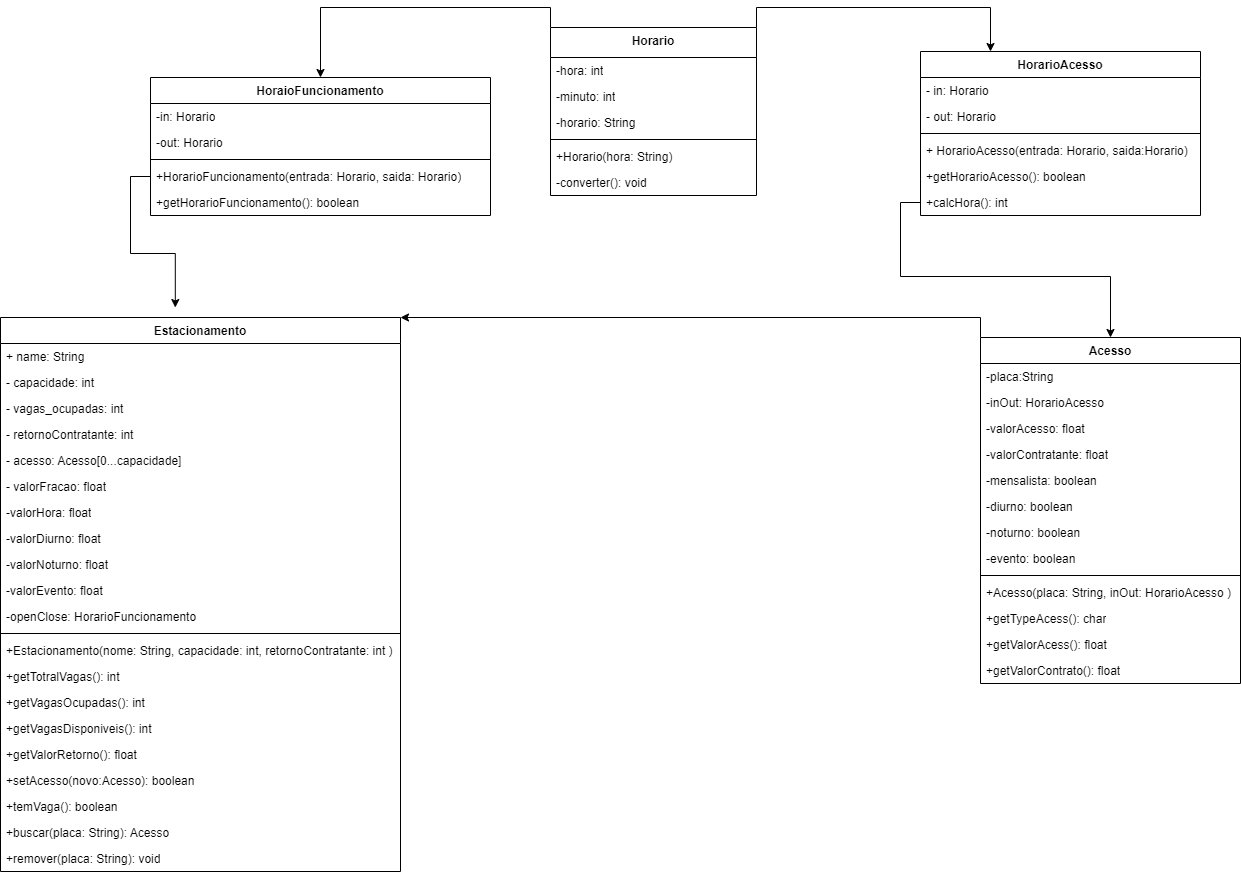

The diagram above was exported from draw.io. Its source (the exported page's mxGraphModel, read from the mxfile embedded in the PNG):
<mxGraphModel dx="2117" dy="1748" grid="1" gridSize="10" guides="1" tooltips="1" connect="1" arrows="1" fold="1" page="1" pageScale="1" pageWidth="827" pageHeight="1169" math="0" shadow="0">
  <root>
    <mxCell id="0" />
    <mxCell id="1" parent="0" />
    <mxCell id="VAZwhVuoQqsvHOJ74hUu-15" value="Estacionamento" style="swimlane;fontStyle=1;align=center;verticalAlign=top;childLayout=stackLayout;horizontal=1;startSize=26;horizontalStack=0;resizeParent=1;resizeParentMax=0;resizeLast=0;collapsible=1;marginBottom=0;whiteSpace=wrap;html=1;" parent="1" vertex="1">
      <mxGeometry x="-450" y="60" width="400" height="554" as="geometry" />
    </mxCell>
    <mxCell id="VAZwhVuoQqsvHOJ74hUu-19" value="+ name: String" style="text;strokeColor=none;fillColor=none;align=left;verticalAlign=top;spacingLeft=4;spacingRight=4;overflow=hidden;rotatable=0;points=[[0,0.5],[1,0.5]];portConstraint=eastwest;whiteSpace=wrap;html=1;" parent="VAZwhVuoQqsvHOJ74hUu-15" vertex="1">
      <mxGeometry y="26" width="400" height="26" as="geometry" />
    </mxCell>
    <mxCell id="VAZwhVuoQqsvHOJ74hUu-16" value="- capacidade: int&amp;nbsp;" style="text;strokeColor=none;fillColor=none;align=left;verticalAlign=top;spacingLeft=4;spacingRight=4;overflow=hidden;rotatable=0;points=[[0,0.5],[1,0.5]];portConstraint=eastwest;whiteSpace=wrap;html=1;" parent="VAZwhVuoQqsvHOJ74hUu-15" vertex="1">
      <mxGeometry y="52" width="400" height="26" as="geometry" />
    </mxCell>
    <mxCell id="VAZwhVuoQqsvHOJ74hUu-20" value="- vagas_ocupadas: int&amp;nbsp;" style="text;strokeColor=none;fillColor=none;align=left;verticalAlign=top;spacingLeft=4;spacingRight=4;overflow=hidden;rotatable=0;points=[[0,0.5],[1,0.5]];portConstraint=eastwest;whiteSpace=wrap;html=1;" parent="VAZwhVuoQqsvHOJ74hUu-15" vertex="1">
      <mxGeometry y="78" width="400" height="26" as="geometry" />
    </mxCell>
    <mxCell id="VAZwhVuoQqsvHOJ74hUu-24" value="- retornoContratante: int&amp;nbsp;" style="text;strokeColor=none;fillColor=none;align=left;verticalAlign=top;spacingLeft=4;spacingRight=4;overflow=hidden;rotatable=0;points=[[0,0.5],[1,0.5]];portConstraint=eastwest;whiteSpace=wrap;html=1;" parent="VAZwhVuoQqsvHOJ74hUu-15" vertex="1">
      <mxGeometry y="104" width="400" height="26" as="geometry" />
    </mxCell>
    <mxCell id="VAZwhVuoQqsvHOJ74hUu-22" value="- acesso: Acesso[0...capacidade]&amp;nbsp;" style="text;strokeColor=none;fillColor=none;align=left;verticalAlign=top;spacingLeft=4;spacingRight=4;overflow=hidden;rotatable=0;points=[[0,0.5],[1,0.5]];portConstraint=eastwest;whiteSpace=wrap;html=1;" parent="VAZwhVuoQqsvHOJ74hUu-15" vertex="1">
      <mxGeometry y="130" width="400" height="26" as="geometry" />
    </mxCell>
    <mxCell id="VAZwhVuoQqsvHOJ74hUu-21" value="- valorFracao: float" style="text;strokeColor=none;fillColor=none;align=left;verticalAlign=top;spacingLeft=4;spacingRight=4;overflow=hidden;rotatable=0;points=[[0,0.5],[1,0.5]];portConstraint=eastwest;whiteSpace=wrap;html=1;" parent="VAZwhVuoQqsvHOJ74hUu-15" vertex="1">
      <mxGeometry y="156" width="400" height="26" as="geometry" />
    </mxCell>
    <mxCell id="VAZwhVuoQqsvHOJ74hUu-25" value="-valorHora: float" style="text;strokeColor=none;fillColor=none;align=left;verticalAlign=top;spacingLeft=4;spacingRight=4;overflow=hidden;rotatable=0;points=[[0,0.5],[1,0.5]];portConstraint=eastwest;whiteSpace=wrap;html=1;" parent="VAZwhVuoQqsvHOJ74hUu-15" vertex="1">
      <mxGeometry y="182" width="400" height="26" as="geometry" />
    </mxCell>
    <mxCell id="VAZwhVuoQqsvHOJ74hUu-26" value="-valorDiurno: float" style="text;strokeColor=none;fillColor=none;align=left;verticalAlign=top;spacingLeft=4;spacingRight=4;overflow=hidden;rotatable=0;points=[[0,0.5],[1,0.5]];portConstraint=eastwest;whiteSpace=wrap;html=1;" parent="VAZwhVuoQqsvHOJ74hUu-15" vertex="1">
      <mxGeometry y="208" width="400" height="26" as="geometry" />
    </mxCell>
    <mxCell id="VAZwhVuoQqsvHOJ74hUu-27" value="-valorNoturno: float" style="text;strokeColor=none;fillColor=none;align=left;verticalAlign=top;spacingLeft=4;spacingRight=4;overflow=hidden;rotatable=0;points=[[0,0.5],[1,0.5]];portConstraint=eastwest;whiteSpace=wrap;html=1;" parent="VAZwhVuoQqsvHOJ74hUu-15" vertex="1">
      <mxGeometry y="234" width="400" height="26" as="geometry" />
    </mxCell>
    <mxCell id="VAZwhVuoQqsvHOJ74hUu-23" value="-valorEvento: float" style="text;strokeColor=none;fillColor=none;align=left;verticalAlign=top;spacingLeft=4;spacingRight=4;overflow=hidden;rotatable=0;points=[[0,0.5],[1,0.5]];portConstraint=eastwest;whiteSpace=wrap;html=1;" parent="VAZwhVuoQqsvHOJ74hUu-15" vertex="1">
      <mxGeometry y="260" width="400" height="26" as="geometry" />
    </mxCell>
    <mxCell id="VAZwhVuoQqsvHOJ74hUu-103" value="-openClose: HorarioFuncionamento" style="text;strokeColor=none;fillColor=none;align=left;verticalAlign=top;spacingLeft=4;spacingRight=4;overflow=hidden;rotatable=0;points=[[0,0.5],[1,0.5]];portConstraint=eastwest;whiteSpace=wrap;html=1;" parent="VAZwhVuoQqsvHOJ74hUu-15" vertex="1">
      <mxGeometry y="286" width="400" height="26" as="geometry" />
    </mxCell>
    <mxCell id="VAZwhVuoQqsvHOJ74hUu-17" value="" style="line;strokeWidth=1;fillColor=none;align=left;verticalAlign=middle;spacingTop=-1;spacingLeft=3;spacingRight=3;rotatable=0;labelPosition=right;points=[];portConstraint=eastwest;strokeColor=inherit;" parent="VAZwhVuoQqsvHOJ74hUu-15" vertex="1">
      <mxGeometry y="312" width="400" height="8" as="geometry" />
    </mxCell>
    <mxCell id="eWRvbYc9RL5c4Wvhb8vl-7" value="+Estacionamento(nome: String, capacidade: int, retornoContratante: int )" style="text;strokeColor=none;fillColor=none;align=left;verticalAlign=top;spacingLeft=4;spacingRight=4;overflow=hidden;rotatable=0;points=[[0,0.5],[1,0.5]];portConstraint=eastwest;whiteSpace=wrap;html=1;" parent="VAZwhVuoQqsvHOJ74hUu-15" vertex="1">
      <mxGeometry y="320" width="400" height="26" as="geometry" />
    </mxCell>
    <mxCell id="VAZwhVuoQqsvHOJ74hUu-18" value="+getTotralVagas(): int&amp;nbsp;" style="text;strokeColor=none;fillColor=none;align=left;verticalAlign=top;spacingLeft=4;spacingRight=4;overflow=hidden;rotatable=0;points=[[0,0.5],[1,0.5]];portConstraint=eastwest;whiteSpace=wrap;html=1;" parent="VAZwhVuoQqsvHOJ74hUu-15" vertex="1">
      <mxGeometry y="346" width="400" height="26" as="geometry" />
    </mxCell>
    <mxCell id="VAZwhVuoQqsvHOJ74hUu-29" value="+getVagasOcupadas(): int&amp;nbsp;" style="text;strokeColor=none;fillColor=none;align=left;verticalAlign=top;spacingLeft=4;spacingRight=4;overflow=hidden;rotatable=0;points=[[0,0.5],[1,0.5]];portConstraint=eastwest;whiteSpace=wrap;html=1;" parent="VAZwhVuoQqsvHOJ74hUu-15" vertex="1">
      <mxGeometry y="372" width="400" height="26" as="geometry" />
    </mxCell>
    <mxCell id="VAZwhVuoQqsvHOJ74hUu-30" value="+getVagasDisponiveis(): int&amp;nbsp;" style="text;strokeColor=none;fillColor=none;align=left;verticalAlign=top;spacingLeft=4;spacingRight=4;overflow=hidden;rotatable=0;points=[[0,0.5],[1,0.5]];portConstraint=eastwest;whiteSpace=wrap;html=1;" parent="VAZwhVuoQqsvHOJ74hUu-15" vertex="1">
      <mxGeometry y="398" width="400" height="26" as="geometry" />
    </mxCell>
    <mxCell id="VAZwhVuoQqsvHOJ74hUu-31" value="+getValorRetorno(): float" style="text;strokeColor=none;fillColor=none;align=left;verticalAlign=top;spacingLeft=4;spacingRight=4;overflow=hidden;rotatable=0;points=[[0,0.5],[1,0.5]];portConstraint=eastwest;whiteSpace=wrap;html=1;" parent="VAZwhVuoQqsvHOJ74hUu-15" vertex="1">
      <mxGeometry y="424" width="400" height="26" as="geometry" />
    </mxCell>
    <mxCell id="VAZwhVuoQqsvHOJ74hUu-32" value="+setAcesso(novo:Acesso): boolean&amp;nbsp;" style="text;strokeColor=none;fillColor=none;align=left;verticalAlign=top;spacingLeft=4;spacingRight=4;overflow=hidden;rotatable=0;points=[[0,0.5],[1,0.5]];portConstraint=eastwest;whiteSpace=wrap;html=1;" parent="VAZwhVuoQqsvHOJ74hUu-15" vertex="1">
      <mxGeometry y="450" width="400" height="26" as="geometry" />
    </mxCell>
    <mxCell id="VAZwhVuoQqsvHOJ74hUu-33" value="+temVaga(): boolean&amp;nbsp;" style="text;strokeColor=none;fillColor=none;align=left;verticalAlign=top;spacingLeft=4;spacingRight=4;overflow=hidden;rotatable=0;points=[[0,0.5],[1,0.5]];portConstraint=eastwest;whiteSpace=wrap;html=1;" parent="VAZwhVuoQqsvHOJ74hUu-15" vertex="1">
      <mxGeometry y="476" width="400" height="26" as="geometry" />
    </mxCell>
    <mxCell id="eWRvbYc9RL5c4Wvhb8vl-2" value="+buscar(placa: String): Acesso&amp;nbsp;" style="text;strokeColor=none;fillColor=none;align=left;verticalAlign=top;spacingLeft=4;spacingRight=4;overflow=hidden;rotatable=0;points=[[0,0.5],[1,0.5]];portConstraint=eastwest;whiteSpace=wrap;html=1;" parent="VAZwhVuoQqsvHOJ74hUu-15" vertex="1">
      <mxGeometry y="502" width="400" height="26" as="geometry" />
    </mxCell>
    <mxCell id="eWRvbYc9RL5c4Wvhb8vl-5" value="+remover(placa: String): void" style="text;strokeColor=none;fillColor=none;align=left;verticalAlign=top;spacingLeft=4;spacingRight=4;overflow=hidden;rotatable=0;points=[[0,0.5],[1,0.5]];portConstraint=eastwest;whiteSpace=wrap;html=1;" parent="VAZwhVuoQqsvHOJ74hUu-15" vertex="1">
      <mxGeometry y="528" width="400" height="26" as="geometry" />
    </mxCell>
    <mxCell id="VAZwhVuoQqsvHOJ74hUu-79" style="edgeStyle=orthogonalEdgeStyle;rounded=0;orthogonalLoop=1;jettySize=auto;html=1;exitX=0;exitY=0;exitDx=0;exitDy=0;entryX=1;entryY=0;entryDx=0;entryDy=0;" parent="1" source="VAZwhVuoQqsvHOJ74hUu-34" target="VAZwhVuoQqsvHOJ74hUu-15" edge="1">
      <mxGeometry relative="1" as="geometry" />
    </mxCell>
    <mxCell id="VAZwhVuoQqsvHOJ74hUu-34" value="Acesso" style="swimlane;fontStyle=1;align=center;verticalAlign=top;childLayout=stackLayout;horizontal=1;startSize=26;horizontalStack=0;resizeParent=1;resizeParentMax=0;resizeLast=0;collapsible=1;marginBottom=0;whiteSpace=wrap;html=1;" parent="1" vertex="1">
      <mxGeometry x="530" y="80" width="260" height="346" as="geometry" />
    </mxCell>
    <mxCell id="VAZwhVuoQqsvHOJ74hUu-35" value="-placa:String" style="text;strokeColor=none;fillColor=none;align=left;verticalAlign=top;spacingLeft=4;spacingRight=4;overflow=hidden;rotatable=0;points=[[0,0.5],[1,0.5]];portConstraint=eastwest;whiteSpace=wrap;html=1;" parent="VAZwhVuoQqsvHOJ74hUu-34" vertex="1">
      <mxGeometry y="26" width="260" height="26" as="geometry" />
    </mxCell>
    <mxCell id="VAZwhVuoQqsvHOJ74hUu-40" value="-inOut: HorarioAcesso" style="text;strokeColor=none;fillColor=none;align=left;verticalAlign=top;spacingLeft=4;spacingRight=4;overflow=hidden;rotatable=0;points=[[0,0.5],[1,0.5]];portConstraint=eastwest;whiteSpace=wrap;html=1;" parent="VAZwhVuoQqsvHOJ74hUu-34" vertex="1">
      <mxGeometry y="52" width="260" height="26" as="geometry" />
    </mxCell>
    <mxCell id="VAZwhVuoQqsvHOJ74hUu-39" value="-valorAcesso: float" style="text;strokeColor=none;fillColor=none;align=left;verticalAlign=top;spacingLeft=4;spacingRight=4;overflow=hidden;rotatable=0;points=[[0,0.5],[1,0.5]];portConstraint=eastwest;whiteSpace=wrap;html=1;" parent="VAZwhVuoQqsvHOJ74hUu-34" vertex="1">
      <mxGeometry y="78" width="260" height="26" as="geometry" />
    </mxCell>
    <mxCell id="VAZwhVuoQqsvHOJ74hUu-41" value="-valorContratante: float" style="text;strokeColor=none;fillColor=none;align=left;verticalAlign=top;spacingLeft=4;spacingRight=4;overflow=hidden;rotatable=0;points=[[0,0.5],[1,0.5]];portConstraint=eastwest;whiteSpace=wrap;html=1;" parent="VAZwhVuoQqsvHOJ74hUu-34" vertex="1">
      <mxGeometry y="104" width="260" height="26" as="geometry" />
    </mxCell>
    <mxCell id="VAZwhVuoQqsvHOJ74hUu-50" value="-mensalista: boolean" style="text;strokeColor=none;fillColor=none;align=left;verticalAlign=top;spacingLeft=4;spacingRight=4;overflow=hidden;rotatable=0;points=[[0,0.5],[1,0.5]];portConstraint=eastwest;whiteSpace=wrap;html=1;" parent="VAZwhVuoQqsvHOJ74hUu-34" vertex="1">
      <mxGeometry y="130" width="260" height="26" as="geometry" />
    </mxCell>
    <mxCell id="VAZwhVuoQqsvHOJ74hUu-52" value="-diurno: boolean" style="text;strokeColor=none;fillColor=none;align=left;verticalAlign=top;spacingLeft=4;spacingRight=4;overflow=hidden;rotatable=0;points=[[0,0.5],[1,0.5]];portConstraint=eastwest;whiteSpace=wrap;html=1;" parent="VAZwhVuoQqsvHOJ74hUu-34" vertex="1">
      <mxGeometry y="156" width="260" height="26" as="geometry" />
    </mxCell>
    <mxCell id="VAZwhVuoQqsvHOJ74hUu-51" value="-noturno: boolean" style="text;strokeColor=none;fillColor=none;align=left;verticalAlign=top;spacingLeft=4;spacingRight=4;overflow=hidden;rotatable=0;points=[[0,0.5],[1,0.5]];portConstraint=eastwest;whiteSpace=wrap;html=1;" parent="VAZwhVuoQqsvHOJ74hUu-34" vertex="1">
      <mxGeometry y="182" width="260" height="26" as="geometry" />
    </mxCell>
    <mxCell id="VAZwhVuoQqsvHOJ74hUu-53" value="-evento: boolean" style="text;strokeColor=none;fillColor=none;align=left;verticalAlign=top;spacingLeft=4;spacingRight=4;overflow=hidden;rotatable=0;points=[[0,0.5],[1,0.5]];portConstraint=eastwest;whiteSpace=wrap;html=1;" parent="VAZwhVuoQqsvHOJ74hUu-34" vertex="1">
      <mxGeometry y="208" width="260" height="26" as="geometry" />
    </mxCell>
    <mxCell id="VAZwhVuoQqsvHOJ74hUu-36" value="" style="line;strokeWidth=1;fillColor=none;align=left;verticalAlign=middle;spacingTop=-1;spacingLeft=3;spacingRight=3;rotatable=0;labelPosition=right;points=[];portConstraint=eastwest;strokeColor=inherit;" parent="VAZwhVuoQqsvHOJ74hUu-34" vertex="1">
      <mxGeometry y="234" width="260" height="8" as="geometry" />
    </mxCell>
    <mxCell id="eWRvbYc9RL5c4Wvhb8vl-6" value="+Acesso(placa: String, inOut: HorarioAcesso )" style="text;strokeColor=none;fillColor=none;align=left;verticalAlign=top;spacingLeft=4;spacingRight=4;overflow=hidden;rotatable=0;points=[[0,0.5],[1,0.5]];portConstraint=eastwest;whiteSpace=wrap;html=1;" parent="VAZwhVuoQqsvHOJ74hUu-34" vertex="1">
      <mxGeometry y="242" width="260" height="26" as="geometry" />
    </mxCell>
    <mxCell id="VAZwhVuoQqsvHOJ74hUu-37" value="+getTypeAcess(): char" style="text;strokeColor=none;fillColor=none;align=left;verticalAlign=top;spacingLeft=4;spacingRight=4;overflow=hidden;rotatable=0;points=[[0,0.5],[1,0.5]];portConstraint=eastwest;whiteSpace=wrap;html=1;" parent="VAZwhVuoQqsvHOJ74hUu-34" vertex="1">
      <mxGeometry y="268" width="260" height="26" as="geometry" />
    </mxCell>
    <mxCell id="VAZwhVuoQqsvHOJ74hUu-55" value="+getValorAcess(): float" style="text;strokeColor=none;fillColor=none;align=left;verticalAlign=top;spacingLeft=4;spacingRight=4;overflow=hidden;rotatable=0;points=[[0,0.5],[1,0.5]];portConstraint=eastwest;whiteSpace=wrap;html=1;" parent="VAZwhVuoQqsvHOJ74hUu-34" vertex="1">
      <mxGeometry y="294" width="260" height="26" as="geometry" />
    </mxCell>
    <mxCell id="VAZwhVuoQqsvHOJ74hUu-56" value="+getValorContrato(): float" style="text;strokeColor=none;fillColor=none;align=left;verticalAlign=top;spacingLeft=4;spacingRight=4;overflow=hidden;rotatable=0;points=[[0,0.5],[1,0.5]];portConstraint=eastwest;whiteSpace=wrap;html=1;" parent="VAZwhVuoQqsvHOJ74hUu-34" vertex="1">
      <mxGeometry y="320" width="260" height="26" as="geometry" />
    </mxCell>
    <mxCell id="VAZwhVuoQqsvHOJ74hUu-122" style="edgeStyle=orthogonalEdgeStyle;rounded=0;orthogonalLoop=1;jettySize=auto;html=1;exitX=0;exitY=0;exitDx=0;exitDy=0;entryX=0.5;entryY=0;entryDx=0;entryDy=0;" parent="1" source="VAZwhVuoQqsvHOJ74hUu-73" target="VAZwhVuoQqsvHOJ74hUu-94" edge="1">
      <mxGeometry relative="1" as="geometry" />
    </mxCell>
    <mxCell id="8svOenrTLJ4pnrvpgrDR-5" style="edgeStyle=orthogonalEdgeStyle;rounded=0;orthogonalLoop=1;jettySize=auto;html=1;exitX=1;exitY=0;exitDx=0;exitDy=0;entryX=0.25;entryY=0;entryDx=0;entryDy=0;" parent="1" source="VAZwhVuoQqsvHOJ74hUu-73" target="VAZwhVuoQqsvHOJ74hUu-90" edge="1">
      <mxGeometry relative="1" as="geometry" />
    </mxCell>
    <mxCell id="VAZwhVuoQqsvHOJ74hUu-73" value="Horario" style="swimlane;fontStyle=1;align=center;verticalAlign=top;childLayout=stackLayout;horizontal=1;startSize=30;horizontalStack=0;resizeParent=1;resizeParentMax=0;resizeLast=0;collapsible=1;marginBottom=0;whiteSpace=wrap;html=1;" parent="1" vertex="1">
      <mxGeometry x="100" y="-230" width="206" height="168" as="geometry" />
    </mxCell>
    <mxCell id="VAZwhVuoQqsvHOJ74hUu-77" value="-hora: int" style="text;strokeColor=none;fillColor=none;align=left;verticalAlign=top;spacingLeft=4;spacingRight=4;overflow=hidden;rotatable=0;points=[[0,0.5],[1,0.5]];portConstraint=eastwest;whiteSpace=wrap;html=1;" parent="VAZwhVuoQqsvHOJ74hUu-73" vertex="1">
      <mxGeometry y="30" width="206" height="26" as="geometry" />
    </mxCell>
    <mxCell id="VAZwhVuoQqsvHOJ74hUu-109" value="-minuto: int" style="text;strokeColor=none;fillColor=none;align=left;verticalAlign=top;spacingLeft=4;spacingRight=4;overflow=hidden;rotatable=0;points=[[0,0.5],[1,0.5]];portConstraint=eastwest;whiteSpace=wrap;html=1;" parent="VAZwhVuoQqsvHOJ74hUu-73" vertex="1">
      <mxGeometry y="56" width="206" height="26" as="geometry" />
    </mxCell>
    <mxCell id="VAZwhVuoQqsvHOJ74hUu-106" value="-horario: String" style="text;strokeColor=none;fillColor=none;align=left;verticalAlign=top;spacingLeft=4;spacingRight=4;overflow=hidden;rotatable=0;points=[[0,0.5],[1,0.5]];portConstraint=eastwest;whiteSpace=wrap;html=1;" parent="VAZwhVuoQqsvHOJ74hUu-73" vertex="1">
      <mxGeometry y="82" width="206" height="26" as="geometry" />
    </mxCell>
    <mxCell id="VAZwhVuoQqsvHOJ74hUu-75" value="" style="line;strokeWidth=1;fillColor=none;align=left;verticalAlign=middle;spacingTop=-1;spacingLeft=3;spacingRight=3;rotatable=0;labelPosition=right;points=[];portConstraint=eastwest;strokeColor=inherit;" parent="VAZwhVuoQqsvHOJ74hUu-73" vertex="1">
      <mxGeometry y="108" width="206" height="8" as="geometry" />
    </mxCell>
    <mxCell id="8svOenrTLJ4pnrvpgrDR-1" value="+Horario(hora: String)&amp;nbsp;" style="text;strokeColor=none;fillColor=none;align=left;verticalAlign=top;spacingLeft=4;spacingRight=4;overflow=hidden;rotatable=0;points=[[0,0.5],[1,0.5]];portConstraint=eastwest;whiteSpace=wrap;html=1;" parent="VAZwhVuoQqsvHOJ74hUu-73" vertex="1">
      <mxGeometry y="116" width="206" height="26" as="geometry" />
    </mxCell>
    <mxCell id="VAZwhVuoQqsvHOJ74hUu-107" value="-converter(): void" style="text;strokeColor=none;fillColor=none;align=left;verticalAlign=top;spacingLeft=4;spacingRight=4;overflow=hidden;rotatable=0;points=[[0,0.5],[1,0.5]];portConstraint=eastwest;whiteSpace=wrap;html=1;" parent="VAZwhVuoQqsvHOJ74hUu-73" vertex="1">
      <mxGeometry y="142" width="206" height="26" as="geometry" />
    </mxCell>
    <mxCell id="VAZwhVuoQqsvHOJ74hUu-90" value="HorarioAcesso" style="swimlane;fontStyle=1;align=center;verticalAlign=top;childLayout=stackLayout;horizontal=1;startSize=26;horizontalStack=0;resizeParent=1;resizeParentMax=0;resizeLast=0;collapsible=1;marginBottom=0;whiteSpace=wrap;html=1;" parent="1" vertex="1">
      <mxGeometry x="470" y="-206" width="280" height="164" as="geometry" />
    </mxCell>
    <mxCell id="VAZwhVuoQqsvHOJ74hUu-119" value="- in: Horario" style="text;strokeColor=none;fillColor=none;align=left;verticalAlign=top;spacingLeft=4;spacingRight=4;overflow=hidden;rotatable=0;points=[[0,0.5],[1,0.5]];portConstraint=eastwest;whiteSpace=wrap;html=1;" parent="VAZwhVuoQqsvHOJ74hUu-90" vertex="1">
      <mxGeometry y="26" width="280" height="26" as="geometry" />
    </mxCell>
    <mxCell id="VAZwhVuoQqsvHOJ74hUu-120" value="- out: Horario" style="text;strokeColor=none;fillColor=none;align=left;verticalAlign=top;spacingLeft=4;spacingRight=4;overflow=hidden;rotatable=0;points=[[0,0.5],[1,0.5]];portConstraint=eastwest;whiteSpace=wrap;html=1;" parent="VAZwhVuoQqsvHOJ74hUu-90" vertex="1">
      <mxGeometry y="52" width="280" height="26" as="geometry" />
    </mxCell>
    <mxCell id="VAZwhVuoQqsvHOJ74hUu-92" value="" style="line;strokeWidth=1;fillColor=none;align=left;verticalAlign=middle;spacingTop=-1;spacingLeft=3;spacingRight=3;rotatable=0;labelPosition=right;points=[];portConstraint=eastwest;strokeColor=inherit;" parent="VAZwhVuoQqsvHOJ74hUu-90" vertex="1">
      <mxGeometry y="78" width="280" height="8" as="geometry" />
    </mxCell>
    <mxCell id="8svOenrTLJ4pnrvpgrDR-3" value="+ HorarioAcesso(entrada: Horario, saida:Horario)" style="text;strokeColor=none;fillColor=none;align=left;verticalAlign=top;spacingLeft=4;spacingRight=4;overflow=hidden;rotatable=0;points=[[0,0.5],[1,0.5]];portConstraint=eastwest;whiteSpace=wrap;html=1;" parent="VAZwhVuoQqsvHOJ74hUu-90" vertex="1">
      <mxGeometry y="86" width="280" height="26" as="geometry" />
    </mxCell>
    <mxCell id="VAZwhVuoQqsvHOJ74hUu-93" value="+getHorarioAcesso(): boolean" style="text;strokeColor=none;fillColor=none;align=left;verticalAlign=top;spacingLeft=4;spacingRight=4;overflow=hidden;rotatable=0;points=[[0,0.5],[1,0.5]];portConstraint=eastwest;whiteSpace=wrap;html=1;" parent="VAZwhVuoQqsvHOJ74hUu-90" vertex="1">
      <mxGeometry y="112" width="280" height="26" as="geometry" />
    </mxCell>
    <mxCell id="VAZwhVuoQqsvHOJ74hUu-108" value="+calcHora(): int&amp;nbsp;" style="text;strokeColor=none;fillColor=none;align=left;verticalAlign=top;spacingLeft=4;spacingRight=4;overflow=hidden;rotatable=0;points=[[0,0.5],[1,0.5]];portConstraint=eastwest;whiteSpace=wrap;html=1;" parent="VAZwhVuoQqsvHOJ74hUu-90" vertex="1">
      <mxGeometry y="138" width="280" height="26" as="geometry" />
    </mxCell>
    <mxCell id="VAZwhVuoQqsvHOJ74hUu-94" value="HoraioFuncionamento" style="swimlane;fontStyle=1;align=center;verticalAlign=top;childLayout=stackLayout;horizontal=1;startSize=26;horizontalStack=0;resizeParent=1;resizeParentMax=0;resizeLast=0;collapsible=1;marginBottom=0;whiteSpace=wrap;html=1;" parent="1" vertex="1">
      <mxGeometry x="-300" y="-180" width="340" height="138" as="geometry" />
    </mxCell>
    <mxCell id="VAZwhVuoQqsvHOJ74hUu-115" value="-in: Horario" style="text;strokeColor=none;fillColor=none;align=left;verticalAlign=top;spacingLeft=4;spacingRight=4;overflow=hidden;rotatable=0;points=[[0,0.5],[1,0.5]];portConstraint=eastwest;whiteSpace=wrap;html=1;" parent="VAZwhVuoQqsvHOJ74hUu-94" vertex="1">
      <mxGeometry y="26" width="340" height="26" as="geometry" />
    </mxCell>
    <mxCell id="VAZwhVuoQqsvHOJ74hUu-116" value="-out: Horario" style="text;strokeColor=none;fillColor=none;align=left;verticalAlign=top;spacingLeft=4;spacingRight=4;overflow=hidden;rotatable=0;points=[[0,0.5],[1,0.5]];portConstraint=eastwest;whiteSpace=wrap;html=1;" parent="VAZwhVuoQqsvHOJ74hUu-94" vertex="1">
      <mxGeometry y="52" width="340" height="26" as="geometry" />
    </mxCell>
    <mxCell id="VAZwhVuoQqsvHOJ74hUu-96" value="" style="line;strokeWidth=1;fillColor=none;align=left;verticalAlign=middle;spacingTop=-1;spacingLeft=3;spacingRight=3;rotatable=0;labelPosition=right;points=[];portConstraint=eastwest;strokeColor=inherit;" parent="VAZwhVuoQqsvHOJ74hUu-94" vertex="1">
      <mxGeometry y="78" width="340" height="8" as="geometry" />
    </mxCell>
    <mxCell id="VAZwhVuoQqsvHOJ74hUu-97" value="+HorarioFuncionamento(entrada: Horario, saida: Horario)" style="text;strokeColor=none;fillColor=none;align=left;verticalAlign=top;spacingLeft=4;spacingRight=4;overflow=hidden;rotatable=0;points=[[0,0.5],[1,0.5]];portConstraint=eastwest;whiteSpace=wrap;html=1;" parent="VAZwhVuoQqsvHOJ74hUu-94" vertex="1">
      <mxGeometry y="86" width="340" height="26" as="geometry" />
    </mxCell>
    <mxCell id="8svOenrTLJ4pnrvpgrDR-2" value="+getHorarioFuncionamento(): boolean" style="text;strokeColor=none;fillColor=none;align=left;verticalAlign=top;spacingLeft=4;spacingRight=4;overflow=hidden;rotatable=0;points=[[0,0.5],[1,0.5]];portConstraint=eastwest;whiteSpace=wrap;html=1;" parent="VAZwhVuoQqsvHOJ74hUu-94" vertex="1">
      <mxGeometry y="112" width="340" height="26" as="geometry" />
    </mxCell>
    <mxCell id="VAZwhVuoQqsvHOJ74hUu-125" style="edgeStyle=orthogonalEdgeStyle;rounded=0;orthogonalLoop=1;jettySize=auto;html=1;exitX=0;exitY=0.5;exitDx=0;exitDy=0;entryX=0.437;entryY=-0.018;entryDx=0;entryDy=0;entryPerimeter=0;" parent="1" source="VAZwhVuoQqsvHOJ74hUu-97" target="VAZwhVuoQqsvHOJ74hUu-15" edge="1">
      <mxGeometry relative="1" as="geometry" />
    </mxCell>
    <mxCell id="VAZwhVuoQqsvHOJ74hUu-127" style="edgeStyle=orthogonalEdgeStyle;rounded=0;orthogonalLoop=1;jettySize=auto;html=1;exitX=0;exitY=0.5;exitDx=0;exitDy=0;entryX=0.5;entryY=0;entryDx=0;entryDy=0;" parent="1" source="VAZwhVuoQqsvHOJ74hUu-108" target="VAZwhVuoQqsvHOJ74hUu-34" edge="1">
      <mxGeometry relative="1" as="geometry" />
    </mxCell>
  </root>
</mxGraphModel>